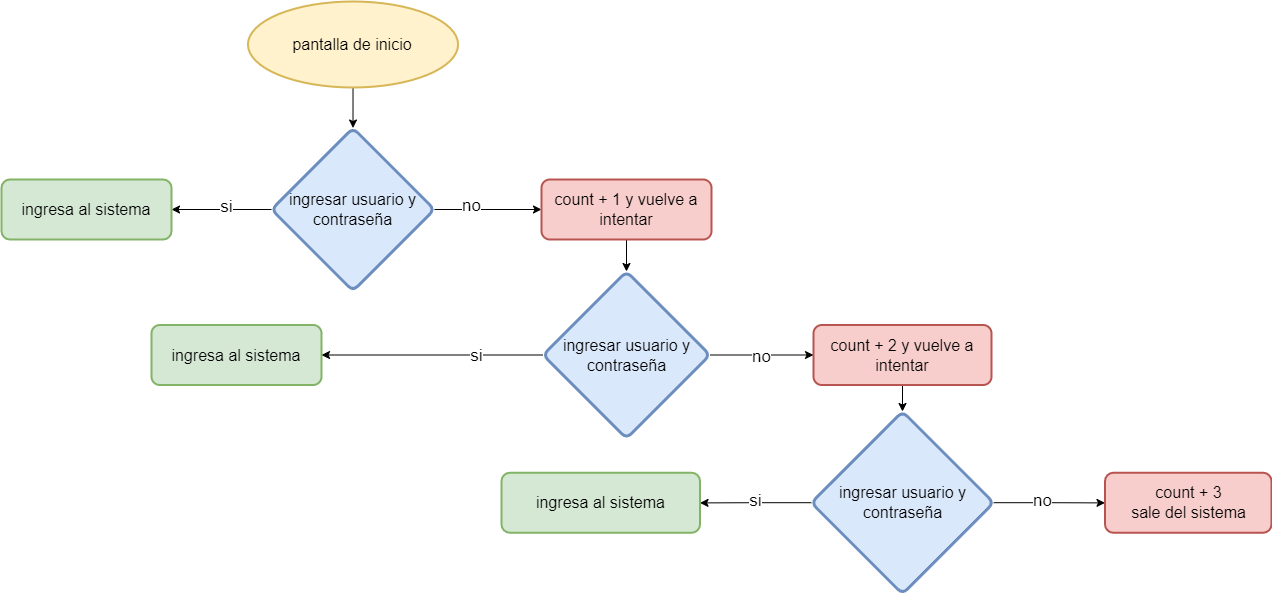

The diagram above was exported from draw.io. Its source (the exported page's mxGraphModel, read from the mxfile embedded in the PNG):
<mxGraphModel dx="4076" dy="1930" grid="1" gridSize="10" guides="1" tooltips="1" connect="1" arrows="1" fold="1" page="1" pageScale="1" pageWidth="1100" pageHeight="850" background="none" math="0" shadow="0">
  <root>
    <mxCell id="0" />
    <mxCell id="1" parent="0" />
    <mxCell id="gPxh4i6Uv_NRoJSofgtL-10" value="" style="edgeStyle=orthogonalEdgeStyle;rounded=0;orthogonalLoop=1;jettySize=auto;html=1;" edge="1" parent="1" source="gPxh4i6Uv_NRoJSofgtL-4" target="gPxh4i6Uv_NRoJSofgtL-9">
      <mxGeometry relative="1" as="geometry" />
    </mxCell>
    <mxCell id="gPxh4i6Uv_NRoJSofgtL-13" value="si" style="edgeLabel;html=1;align=center;verticalAlign=middle;resizable=0;points=[];fontSize=17;" vertex="1" connectable="0" parent="gPxh4i6Uv_NRoJSofgtL-10">
      <mxGeometry x="-0.0629" y="-3" relative="1" as="geometry">
        <mxPoint as="offset" />
      </mxGeometry>
    </mxCell>
    <mxCell id="gPxh4i6Uv_NRoJSofgtL-12" value="" style="edgeStyle=orthogonalEdgeStyle;rounded=0;orthogonalLoop=1;jettySize=auto;html=1;" edge="1" parent="1" source="gPxh4i6Uv_NRoJSofgtL-4" target="gPxh4i6Uv_NRoJSofgtL-11">
      <mxGeometry relative="1" as="geometry" />
    </mxCell>
    <mxCell id="gPxh4i6Uv_NRoJSofgtL-14" value="no" style="edgeLabel;html=1;align=center;verticalAlign=middle;resizable=0;points=[];fontSize=17;" vertex="1" connectable="0" parent="gPxh4i6Uv_NRoJSofgtL-12">
      <mxGeometry x="-0.3217" y="4" relative="1" as="geometry">
        <mxPoint as="offset" />
      </mxGeometry>
    </mxCell>
    <mxCell id="gPxh4i6Uv_NRoJSofgtL-4" value="&lt;font style=&quot;font-size: 16px;&quot;&gt;ingresar usuario y contraseña&lt;/font&gt;" style="rhombus;whiteSpace=wrap;html=1;rounded=1;arcSize=14;strokeWidth=3;strokeColor=#6c8ebf;fillColor=#dae8fc;" vertex="1" parent="1">
      <mxGeometry x="-830" y="-643.5" width="163" height="163" as="geometry" />
    </mxCell>
    <mxCell id="gPxh4i6Uv_NRoJSofgtL-9" value="&lt;font style=&quot;font-size: 16px;&quot;&gt;ingresa al sistema&lt;/font&gt;" style="whiteSpace=wrap;html=1;rounded=1;arcSize=14;strokeWidth=2;fillColor=#d5e8d4;strokeColor=#82b366;" vertex="1" parent="1">
      <mxGeometry x="-1100" y="-592" width="170" height="60" as="geometry" />
    </mxCell>
    <mxCell id="gPxh4i6Uv_NRoJSofgtL-16" value="" style="edgeStyle=orthogonalEdgeStyle;rounded=0;orthogonalLoop=1;jettySize=auto;html=1;" edge="1" parent="1" source="gPxh4i6Uv_NRoJSofgtL-11" target="gPxh4i6Uv_NRoJSofgtL-15">
      <mxGeometry relative="1" as="geometry" />
    </mxCell>
    <mxCell id="gPxh4i6Uv_NRoJSofgtL-11" value="&lt;font style=&quot;font-size: 16px;&quot;&gt;count + 1 y vuelve a intentar&lt;/font&gt;" style="whiteSpace=wrap;html=1;rounded=1;arcSize=14;strokeWidth=2;fillColor=#f8cecc;strokeColor=#b85450;" vertex="1" parent="1">
      <mxGeometry x="-560" y="-592" width="170" height="60" as="geometry" />
    </mxCell>
    <mxCell id="gPxh4i6Uv_NRoJSofgtL-18" value="" style="edgeStyle=orthogonalEdgeStyle;rounded=0;orthogonalLoop=1;jettySize=auto;html=1;" edge="1" parent="1" source="gPxh4i6Uv_NRoJSofgtL-15" target="gPxh4i6Uv_NRoJSofgtL-17">
      <mxGeometry relative="1" as="geometry" />
    </mxCell>
    <mxCell id="gPxh4i6Uv_NRoJSofgtL-19" value="&lt;font style=&quot;font-size: 17px;&quot;&gt;si&lt;/font&gt;" style="edgeLabel;html=1;align=center;verticalAlign=middle;resizable=0;points=[];" vertex="1" connectable="0" parent="gPxh4i6Uv_NRoJSofgtL-18">
      <mxGeometry x="-0.3802" relative="1" as="geometry">
        <mxPoint as="offset" />
      </mxGeometry>
    </mxCell>
    <mxCell id="gPxh4i6Uv_NRoJSofgtL-21" value="" style="edgeStyle=orthogonalEdgeStyle;rounded=0;orthogonalLoop=1;jettySize=auto;html=1;" edge="1" parent="1" source="gPxh4i6Uv_NRoJSofgtL-15" target="gPxh4i6Uv_NRoJSofgtL-20">
      <mxGeometry relative="1" as="geometry" />
    </mxCell>
    <mxCell id="gPxh4i6Uv_NRoJSofgtL-22" value="&lt;font style=&quot;font-size: 17px;&quot;&gt;no&lt;/font&gt;" style="edgeLabel;html=1;align=center;verticalAlign=middle;resizable=0;points=[];" vertex="1" connectable="0" parent="gPxh4i6Uv_NRoJSofgtL-21">
      <mxGeometry x="-0.0311" y="-1" relative="1" as="geometry">
        <mxPoint as="offset" />
      </mxGeometry>
    </mxCell>
    <mxCell id="gPxh4i6Uv_NRoJSofgtL-15" value="&lt;span style=&quot;font-size: 16px;&quot;&gt;ingresar usuario y contraseña&lt;/span&gt;" style="rhombus;whiteSpace=wrap;html=1;rounded=1;arcSize=14;strokeWidth=3;strokeColor=#6c8ebf;fillColor=#dae8fc;" vertex="1" parent="1">
      <mxGeometry x="-558.5" y="-500" width="167" height="167" as="geometry" />
    </mxCell>
    <mxCell id="gPxh4i6Uv_NRoJSofgtL-17" value="&lt;span style=&quot;color: rgb(0, 0, 0); font-family: Helvetica; font-size: 16px; font-style: normal; font-variant-ligatures: normal; font-variant-caps: normal; font-weight: 400; letter-spacing: normal; orphans: 2; text-align: center; text-indent: 0px; text-transform: none; widows: 2; word-spacing: 0px; -webkit-text-stroke-width: 0px; white-space: normal; text-decoration-thickness: initial; text-decoration-style: initial; text-decoration-color: initial; float: none; display: inline !important;&quot;&gt;ingresa al sistema&lt;/span&gt;" style="whiteSpace=wrap;html=1;rounded=1;arcSize=14;strokeWidth=2;fillColor=#d5e8d4;strokeColor=#82b366;" vertex="1" parent="1">
      <mxGeometry x="-950" y="-446.5" width="170" height="60" as="geometry" />
    </mxCell>
    <mxCell id="gPxh4i6Uv_NRoJSofgtL-24" value="" style="edgeStyle=orthogonalEdgeStyle;rounded=0;orthogonalLoop=1;jettySize=auto;html=1;" edge="1" parent="1" source="gPxh4i6Uv_NRoJSofgtL-20" target="gPxh4i6Uv_NRoJSofgtL-23">
      <mxGeometry relative="1" as="geometry" />
    </mxCell>
    <mxCell id="gPxh4i6Uv_NRoJSofgtL-20" value="&lt;span style=&quot;font-size: 16px;&quot;&gt;count + 2 y vuelve a intentar&lt;/span&gt;" style="whiteSpace=wrap;html=1;rounded=1;arcSize=14;strokeWidth=2;fillColor=#f8cecc;strokeColor=#b85450;" vertex="1" parent="1">
      <mxGeometry x="-288" y="-446.5" width="178" height="60" as="geometry" />
    </mxCell>
    <mxCell id="gPxh4i6Uv_NRoJSofgtL-26" value="" style="edgeStyle=orthogonalEdgeStyle;rounded=0;orthogonalLoop=1;jettySize=auto;html=1;" edge="1" parent="1" source="gPxh4i6Uv_NRoJSofgtL-23" target="gPxh4i6Uv_NRoJSofgtL-25">
      <mxGeometry relative="1" as="geometry" />
    </mxCell>
    <mxCell id="gPxh4i6Uv_NRoJSofgtL-35" value="&lt;font style=&quot;font-size: 17px;&quot;&gt;si&lt;/font&gt;" style="edgeLabel;html=1;align=center;verticalAlign=middle;resizable=0;points=[];" vertex="1" connectable="0" parent="gPxh4i6Uv_NRoJSofgtL-26">
      <mxGeometry x="-0.0013" y="-2" relative="1" as="geometry">
        <mxPoint x="-1" as="offset" />
      </mxGeometry>
    </mxCell>
    <mxCell id="gPxh4i6Uv_NRoJSofgtL-28" value="" style="edgeStyle=orthogonalEdgeStyle;rounded=0;orthogonalLoop=1;jettySize=auto;html=1;" edge="1" parent="1" source="gPxh4i6Uv_NRoJSofgtL-23" target="gPxh4i6Uv_NRoJSofgtL-27">
      <mxGeometry relative="1" as="geometry" />
    </mxCell>
    <mxCell id="gPxh4i6Uv_NRoJSofgtL-34" value="&lt;font style=&quot;font-size: 17px;&quot;&gt;no&lt;/font&gt;" style="edgeLabel;html=1;align=center;verticalAlign=middle;resizable=0;points=[];" vertex="1" connectable="0" parent="gPxh4i6Uv_NRoJSofgtL-28">
      <mxGeometry x="-0.1513" y="2" relative="1" as="geometry">
        <mxPoint as="offset" />
      </mxGeometry>
    </mxCell>
    <mxCell id="gPxh4i6Uv_NRoJSofgtL-23" value="&lt;span style=&quot;color: rgb(0, 0, 0); font-family: Helvetica; font-size: 16px; font-style: normal; font-variant-ligatures: normal; font-variant-caps: normal; font-weight: 400; letter-spacing: normal; orphans: 2; text-align: center; text-indent: 0px; text-transform: none; widows: 2; word-spacing: 0px; -webkit-text-stroke-width: 0px; white-space: normal; text-decoration-thickness: initial; text-decoration-style: initial; text-decoration-color: initial; float: none; display: inline !important;&quot;&gt;ingresar usuario y contraseña&lt;/span&gt;" style="rhombus;whiteSpace=wrap;html=1;rounded=1;arcSize=14;strokeWidth=3;strokeColor=#6c8ebf;fillColor=#dae8fc;" vertex="1" parent="1">
      <mxGeometry x="-290.25" y="-360" width="182.5" height="182.5" as="geometry" />
    </mxCell>
    <mxCell id="gPxh4i6Uv_NRoJSofgtL-25" value="&lt;span style=&quot;font-size: 16px;&quot;&gt;ingresa al sistema&lt;/span&gt;" style="whiteSpace=wrap;html=1;rounded=1;arcSize=14;strokeWidth=2;fillColor=#d5e8d4;strokeColor=#82b366;" vertex="1" parent="1">
      <mxGeometry x="-600" y="-298.75" width="198.5" height="60" as="geometry" />
    </mxCell>
    <mxCell id="gPxh4i6Uv_NRoJSofgtL-27" value="&lt;div&gt;&lt;span style=&quot;font-size: 16px; background-color: initial;&quot;&gt;count + 3&lt;/span&gt;&lt;/div&gt;&lt;div&gt;&lt;span style=&quot;font-size: 16px;&quot;&gt;sale del sistema&lt;/span&gt;&lt;/div&gt;" style="whiteSpace=wrap;html=1;rounded=1;arcSize=14;strokeWidth=2;fillColor=#f8cecc;strokeColor=#b85450;" vertex="1" parent="1">
      <mxGeometry x="3.5" y="-298.75" width="166.5" height="60" as="geometry" />
    </mxCell>
    <mxCell id="gPxh4i6Uv_NRoJSofgtL-38" value="" style="edgeStyle=orthogonalEdgeStyle;rounded=0;orthogonalLoop=1;jettySize=auto;html=1;" edge="1" parent="1" source="gPxh4i6Uv_NRoJSofgtL-36" target="gPxh4i6Uv_NRoJSofgtL-4">
      <mxGeometry relative="1" as="geometry" />
    </mxCell>
    <mxCell id="gPxh4i6Uv_NRoJSofgtL-36" value="&lt;span style=&quot;font-size: 16px;&quot;&gt;pantalla de inicio&lt;/span&gt;" style="strokeWidth=2;html=1;shape=mxgraph.flowchart.start_1;whiteSpace=wrap;fillColor=#fff2cc;strokeColor=#d6b656;" vertex="1" parent="1">
      <mxGeometry x="-853.5799999999999" y="-770" width="210.17" height="86" as="geometry" />
    </mxCell>
  </root>
</mxGraphModel>